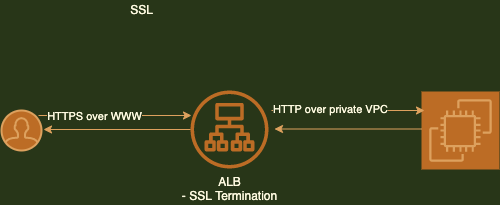

The diagram above was exported from draw.io. Its source (the exported page's mxGraphModel, read from the mxfile embedded in the PNG):
<mxGraphModel dx="946" dy="496" grid="1" gridSize="10" guides="1" tooltips="1" connect="1" arrows="1" fold="1" page="1" pageScale="1" pageWidth="827" pageHeight="1169" background="#283618" math="0" shadow="0">
  <root>
    <mxCell id="0" />
    <mxCell id="1" parent="0" />
    <mxCell id="L_A0aIsAurX92Sfw3SXr-1" value="" style="html=1;verticalLabelPosition=bottom;align=center;labelBackgroundColor=#283618;verticalAlign=top;strokeWidth=2;strokeColor=#DDA15E;shadow=0;dashed=0;shape=mxgraph.ios7.icons.user;fillColor=#BC6C25;fontColor=#FEFAE0;" parent="1" vertex="1">
      <mxGeometry x="140" y="140" width="40" height="40" as="geometry" />
    </mxCell>
    <mxCell id="L_A0aIsAurX92Sfw3SXr-2" value="ALB&lt;br&gt;- SSL Termination" style="sketch=0;outlineConnect=0;fontColor=#FEFAE0;fillColor=#BC6C25;strokeColor=none;dashed=0;verticalLabelPosition=bottom;verticalAlign=top;align=center;html=1;fontSize=12;fontStyle=0;aspect=fixed;pointerEvents=1;shape=mxgraph.aws4.application_load_balancer;" parent="1" vertex="1">
      <mxGeometry x="329" y="120" width="78" height="78" as="geometry" />
    </mxCell>
    <mxCell id="L_A0aIsAurX92Sfw3SXr-3" value="" style="sketch=0;points=[[0,0,0],[0.25,0,0],[0.5,0,0],[0.75,0,0],[1,0,0],[0,1,0],[0.25,1,0],[0.5,1,0],[0.75,1,0],[1,1,0],[0,0.25,0],[0,0.5,0],[0,0.75,0],[1,0.25,0],[1,0.5,0],[1,0.75,0]];outlineConnect=0;fontColor=#FEFAE0;gradientDirection=north;fillColor=#BC6C25;strokeColor=#DDA15E;dashed=0;verticalLabelPosition=bottom;verticalAlign=top;align=center;html=1;fontSize=12;fontStyle=0;aspect=fixed;shape=mxgraph.aws4.resourceIcon;resIcon=mxgraph.aws4.ec2;" parent="1" vertex="1">
      <mxGeometry x="560" y="121" width="78" height="78" as="geometry" />
    </mxCell>
    <mxCell id="L_A0aIsAurX92Sfw3SXr-6" value="" style="endArrow=classic;html=1;rounded=0;exitX=0.925;exitY=0.125;exitDx=0;exitDy=0;exitPerimeter=0;labelBackgroundColor=#283618;strokeColor=#DDA15E;fontColor=#FEFAE0;" parent="1" source="L_A0aIsAurX92Sfw3SXr-1" edge="1">
      <mxGeometry width="50" height="50" relative="1" as="geometry">
        <mxPoint x="190" y="190" as="sourcePoint" />
        <mxPoint x="330" y="145" as="targetPoint" />
      </mxGeometry>
    </mxCell>
    <mxCell id="L_A0aIsAurX92Sfw3SXr-8" value="HTTPS over WWW" style="edgeLabel;html=1;align=center;verticalAlign=middle;resizable=0;points=[];labelBackgroundColor=#283618;fontColor=#FEFAE0;" parent="L_A0aIsAurX92Sfw3SXr-6" vertex="1" connectable="0">
      <mxGeometry x="-0.281" relative="1" as="geometry">
        <mxPoint as="offset" />
      </mxGeometry>
    </mxCell>
    <mxCell id="L_A0aIsAurX92Sfw3SXr-7" value="" style="endArrow=classic;html=1;rounded=0;entryX=1.05;entryY=0.475;entryDx=0;entryDy=0;entryPerimeter=0;labelBackgroundColor=#283618;strokeColor=#DDA15E;fontColor=#FEFAE0;" parent="1" source="L_A0aIsAurX92Sfw3SXr-2" target="L_A0aIsAurX92Sfw3SXr-1" edge="1">
      <mxGeometry width="50" height="50" relative="1" as="geometry">
        <mxPoint x="130" y="220" as="sourcePoint" />
        <mxPoint x="180" y="170" as="targetPoint" />
      </mxGeometry>
    </mxCell>
    <mxCell id="L_A0aIsAurX92Sfw3SXr-9" value="" style="endArrow=classic;html=1;rounded=0;exitX=0.925;exitY=0.125;exitDx=0;exitDy=0;exitPerimeter=0;labelBackgroundColor=#283618;strokeColor=#DDA15E;fontColor=#FEFAE0;" parent="1" edge="1">
      <mxGeometry width="50" height="50" relative="1" as="geometry">
        <mxPoint x="410" y="140" as="sourcePoint" />
        <mxPoint x="563" y="140" as="targetPoint" />
      </mxGeometry>
    </mxCell>
    <mxCell id="L_A0aIsAurX92Sfw3SXr-12" value="HTTP over private VPC" style="edgeLabel;html=1;align=center;verticalAlign=middle;resizable=0;points=[];labelBackgroundColor=#283618;fontColor=#FEFAE0;" parent="L_A0aIsAurX92Sfw3SXr-9" vertex="1" connectable="0">
      <mxGeometry x="-0.2418" y="2" relative="1" as="geometry">
        <mxPoint as="offset" />
      </mxGeometry>
    </mxCell>
    <mxCell id="L_A0aIsAurX92Sfw3SXr-11" value="" style="endArrow=classic;html=1;rounded=0;entryX=1.05;entryY=0.475;entryDx=0;entryDy=0;entryPerimeter=0;labelBackgroundColor=#283618;strokeColor=#DDA15E;fontColor=#FEFAE0;" parent="1" edge="1">
      <mxGeometry width="50" height="50" relative="1" as="geometry">
        <mxPoint x="560" y="158.5" as="sourcePoint" />
        <mxPoint x="413" y="158.5" as="targetPoint" />
      </mxGeometry>
    </mxCell>
    <mxCell id="L_A0aIsAurX92Sfw3SXr-13" value="SSL" style="text;html=1;align=center;verticalAlign=middle;resizable=0;points=[];autosize=1;strokeColor=none;fillColor=none;fontColor=#FEFAE0;" parent="1" vertex="1">
      <mxGeometry x="260" y="30" width="40" height="20" as="geometry" />
    </mxCell>
  </root>
</mxGraphModel>